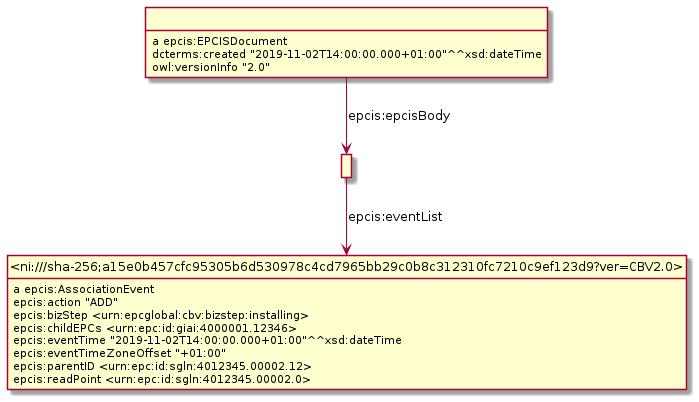

The diagram above was rendered by PlantUML. Its source (embedded in the PNG):
@startuml
hide empty methods
hide empty attributes
hide circle
skinparam classAttributeIconSize 0
class _r1623934125r1_ as " "
class _ni_sha_256_a15e0b457cfc95305b6d530978c4cd7965bb29c0b8c312310fc7210c9ef123d9_ver_CBV2_0_ as "<ni:///sha-256;a15e0b457cfc95305b6d530978c4cd7965bb29c0b8c312310fc7210c9ef123d9?ver=CBV2.0>"
_r1623934125r1_ -down-> _ni_sha_256_a15e0b457cfc95305b6d530978c4cd7965bb29c0b8c312310fc7210c9ef123d9_ver_CBV2_0_ : epcis:eventList
class _r1623934125r0_ as " "
_r1623934125r0_ : a epcis:EPCISDocument
_r1623934125r0_ -down-> _r1623934125r1_ : epcis:epcisBody
_r1623934125r0_ : dcterms:created "2019-11-02T14:00:00.000+01:00"^^xsd:dateTime
_r1623934125r0_ : owl:versionInfo "2.0"
_ni_sha_256_a15e0b457cfc95305b6d530978c4cd7965bb29c0b8c312310fc7210c9ef123d9_ver_CBV2_0_ : a epcis:AssociationEvent
_ni_sha_256_a15e0b457cfc95305b6d530978c4cd7965bb29c0b8c312310fc7210c9ef123d9_ver_CBV2_0_ : epcis:action "ADD"
_ni_sha_256_a15e0b457cfc95305b6d530978c4cd7965bb29c0b8c312310fc7210c9ef123d9_ver_CBV2_0_ : epcis:bizStep <urn:epcglobal:cbv:bizstep:installing>
_ni_sha_256_a15e0b457cfc95305b6d530978c4cd7965bb29c0b8c312310fc7210c9ef123d9_ver_CBV2_0_ : epcis:childEPCs <urn:epc:id:giai:4000001.12346>
_ni_sha_256_a15e0b457cfc95305b6d530978c4cd7965bb29c0b8c312310fc7210c9ef123d9_ver_CBV2_0_ : epcis:eventTime "2019-11-02T14:00:00.000+01:00"^^xsd:dateTime
_ni_sha_256_a15e0b457cfc95305b6d530978c4cd7965bb29c0b8c312310fc7210c9ef123d9_ver_CBV2_0_ : epcis:eventTimeZoneOffset "+01:00"
_ni_sha_256_a15e0b457cfc95305b6d530978c4cd7965bb29c0b8c312310fc7210c9ef123d9_ver_CBV2_0_ : epcis:parentID <urn:epc:id:sgln:4012345.00002.12>
_ni_sha_256_a15e0b457cfc95305b6d530978c4cd7965bb29c0b8c312310fc7210c9ef123d9_ver_CBV2_0_ : epcis:readPoint <urn:epc:id:sgln:4012345.00002.0>
@enduml